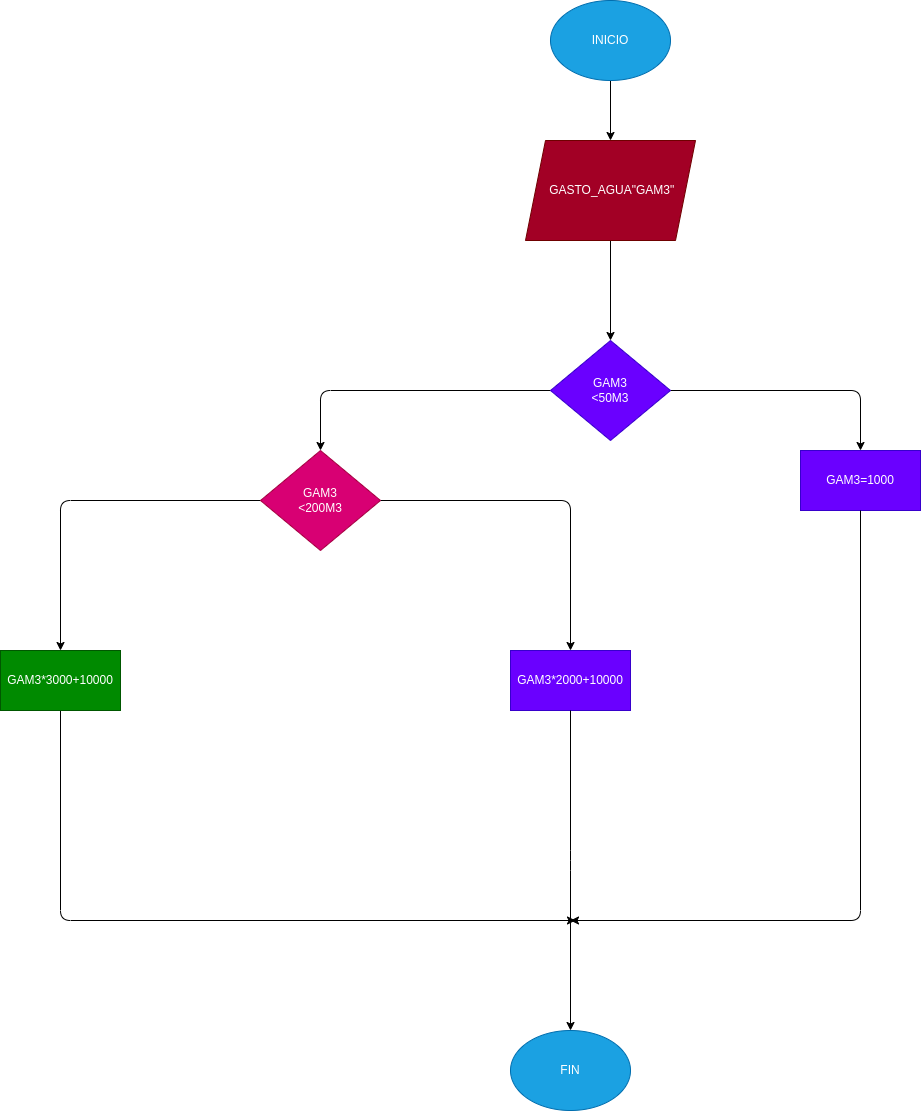

The diagram above was exported from draw.io. Its source (the exported page's mxGraphModel, read from the mxfile embedded in the PNG):
<mxGraphModel dx="1796" dy="593" grid="1" gridSize="10" guides="1" tooltips="1" connect="1" arrows="1" fold="1" page="1" pageScale="1" pageWidth="850" pageHeight="1100" math="0" shadow="0">
  <root>
    <mxCell id="0" />
    <mxCell id="1" parent="0" />
    <mxCell id="5" value="" style="edgeStyle=none;html=1;" edge="1" parent="1" source="2" target="4">
      <mxGeometry relative="1" as="geometry" />
    </mxCell>
    <mxCell id="2" value="INICIO" style="ellipse;whiteSpace=wrap;html=1;fillColor=#1ba1e2;fontColor=#ffffff;strokeColor=#006EAF;" vertex="1" parent="1">
      <mxGeometry x="320" y="70" width="120" height="80" as="geometry" />
    </mxCell>
    <mxCell id="7" value="" style="edgeStyle=none;html=1;" edge="1" parent="1" source="4" target="6">
      <mxGeometry relative="1" as="geometry" />
    </mxCell>
    <mxCell id="4" value="&amp;nbsp;GASTO_AGUA&quot;GAM3&quot;" style="shape=parallelogram;perimeter=parallelogramPerimeter;whiteSpace=wrap;html=1;fixedSize=1;fillColor=#a20025;strokeColor=#6F0000;fontColor=#ffffff;" vertex="1" parent="1">
      <mxGeometry x="295" y="210" width="170" height="100" as="geometry" />
    </mxCell>
    <mxCell id="9" value="" style="edgeStyle=none;html=1;" edge="1" parent="1" source="6" target="8">
      <mxGeometry relative="1" as="geometry">
        <Array as="points">
          <mxPoint x="90" y="460" />
        </Array>
      </mxGeometry>
    </mxCell>
    <mxCell id="11" value="" style="edgeStyle=none;html=1;" edge="1" parent="1" source="6" target="10">
      <mxGeometry relative="1" as="geometry">
        <Array as="points">
          <mxPoint x="630" y="460" />
        </Array>
      </mxGeometry>
    </mxCell>
    <mxCell id="6" value="GAM3&lt;br&gt;&amp;lt;50M3" style="rhombus;whiteSpace=wrap;html=1;fillColor=#6a00ff;strokeColor=#3700CC;fontColor=#ffffff;" vertex="1" parent="1">
      <mxGeometry x="320" y="410" width="120" height="100" as="geometry" />
    </mxCell>
    <mxCell id="13" value="" style="edgeStyle=none;html=1;" edge="1" parent="1" source="8" target="12">
      <mxGeometry relative="1" as="geometry">
        <Array as="points">
          <mxPoint x="340" y="570" />
        </Array>
      </mxGeometry>
    </mxCell>
    <mxCell id="15" value="" style="edgeStyle=none;html=1;" edge="1" parent="1" source="8" target="14">
      <mxGeometry relative="1" as="geometry">
        <Array as="points">
          <mxPoint x="-170" y="570" />
        </Array>
      </mxGeometry>
    </mxCell>
    <mxCell id="8" value="GAM3&lt;br&gt;&amp;lt;200M3" style="rhombus;whiteSpace=wrap;html=1;fillColor=#d80073;strokeColor=#A50040;fontColor=#ffffff;" vertex="1" parent="1">
      <mxGeometry x="30" y="520" width="120" height="100" as="geometry" />
    </mxCell>
    <mxCell id="10" value="GAM3=1000" style="whiteSpace=wrap;html=1;fillColor=#6a00ff;strokeColor=#3700CC;fontColor=#ffffff;" vertex="1" parent="1">
      <mxGeometry x="570" y="520" width="120" height="60" as="geometry" />
    </mxCell>
    <mxCell id="12" value="GAM3*2000+10000" style="whiteSpace=wrap;html=1;fillColor=#6a00ff;strokeColor=#3700CC;fontColor=#ffffff;" vertex="1" parent="1">
      <mxGeometry x="280" y="720" width="120" height="60" as="geometry" />
    </mxCell>
    <mxCell id="18" value="" style="edgeStyle=none;html=1;" edge="1" parent="1" source="14">
      <mxGeometry relative="1" as="geometry">
        <mxPoint x="345" y="990" as="targetPoint" />
        <Array as="points">
          <mxPoint x="-170" y="990" />
        </Array>
      </mxGeometry>
    </mxCell>
    <mxCell id="14" value="GAM3*3000+10000" style="whiteSpace=wrap;html=1;fillColor=#008a00;strokeColor=#005700;fontColor=#ffffff;" vertex="1" parent="1">
      <mxGeometry x="-230" y="720" width="120" height="60" as="geometry" />
    </mxCell>
    <mxCell id="19" value="" style="endArrow=none;html=1;entryX=0.5;entryY=1;entryDx=0;entryDy=0;" edge="1" parent="1" target="12">
      <mxGeometry width="50" height="50" relative="1" as="geometry">
        <mxPoint x="340" y="990" as="sourcePoint" />
        <mxPoint x="310" y="900" as="targetPoint" />
        <Array as="points">
          <mxPoint x="340" y="930" />
        </Array>
      </mxGeometry>
    </mxCell>
    <mxCell id="20" value="" style="endArrow=classic;html=1;exitX=0.5;exitY=1;exitDx=0;exitDy=0;" edge="1" parent="1" source="10">
      <mxGeometry width="50" height="50" relative="1" as="geometry">
        <mxPoint x="590" y="750" as="sourcePoint" />
        <mxPoint x="340" y="990" as="targetPoint" />
        <Array as="points">
          <mxPoint x="630" y="990" />
        </Array>
      </mxGeometry>
    </mxCell>
    <mxCell id="22" value="" style="endArrow=classic;html=1;" edge="1" parent="1">
      <mxGeometry width="50" height="50" relative="1" as="geometry">
        <mxPoint x="340" y="990" as="sourcePoint" />
        <mxPoint x="340" y="1100" as="targetPoint" />
      </mxGeometry>
    </mxCell>
    <mxCell id="23" value="FIN" style="ellipse;whiteSpace=wrap;html=1;fillColor=#1ba1e2;fontColor=#ffffff;strokeColor=#006EAF;" vertex="1" parent="1">
      <mxGeometry x="280" y="1100" width="120" height="80" as="geometry" />
    </mxCell>
  </root>
</mxGraphModel>